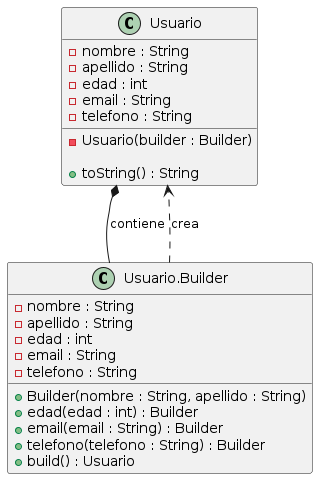

The diagram above was rendered by PlantUML. Its source (embedded in the PNG):
@startuml
class Usuario {
        - nombre : String
        - apellido : String
        - edad : int
        - email : String
        - telefono : String

        - Usuario(builder : Builder)

        + toString() : String
    }

    class "Usuario.Builder" as Builder {
        - nombre : String
        - apellido : String
        - edad : int
        - email : String
        - telefono : String

        + Builder(nombre : String, apellido : String)
        + edad(edad : int) : Builder
        + email(email : String) : Builder
        + telefono(telefono : String) : Builder
        + build() : Usuario
    }

    Usuario *-- Builder : contiene

    Builder ..> Usuario : crea

}
@enduml